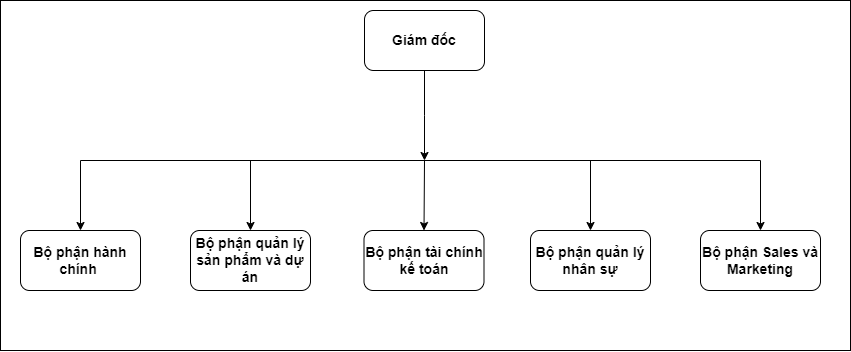

The diagram above was exported from draw.io. Its source (the exported page's mxGraphModel, read from the mxfile embedded in the PNG):
<mxGraphModel dx="984" dy="554" grid="1" gridSize="10" guides="1" tooltips="1" connect="1" arrows="1" fold="1" page="1" pageScale="1" pageWidth="827" pageHeight="1169" math="0" shadow="0">
  <root>
    <mxCell id="0" />
    <mxCell id="1" parent="0" />
    <mxCell id="43rFg3pME4IBhiEt1mkw-15" value="" style="rounded=0;whiteSpace=wrap;html=1;" vertex="1" parent="1">
      <mxGeometry x="50" y="380" width="850" height="350" as="geometry" />
    </mxCell>
    <mxCell id="43rFg3pME4IBhiEt1mkw-9" style="edgeStyle=orthogonalEdgeStyle;rounded=0;orthogonalLoop=1;jettySize=auto;html=1;" edge="1" parent="1" source="43rFg3pME4IBhiEt1mkw-1">
      <mxGeometry relative="1" as="geometry">
        <mxPoint x="474" y="540" as="targetPoint" />
      </mxGeometry>
    </mxCell>
    <mxCell id="43rFg3pME4IBhiEt1mkw-1" value="Giám đốc" style="rounded=1;whiteSpace=wrap;html=1;fontStyle=1;fontSize=14;" vertex="1" parent="1">
      <mxGeometry x="414" y="390" width="120" height="60" as="geometry" />
    </mxCell>
    <mxCell id="43rFg3pME4IBhiEt1mkw-2" value="Bộ phận hành chính&amp;nbsp;" style="rounded=1;whiteSpace=wrap;html=1;fontStyle=1;fontSize=14;" vertex="1" parent="1">
      <mxGeometry x="70" y="610" width="120" height="60" as="geometry" />
    </mxCell>
    <mxCell id="43rFg3pME4IBhiEt1mkw-3" value="Bộ phận quản lý sản phẩm và dự án" style="rounded=1;whiteSpace=wrap;html=1;fontStyle=1;fontSize=14;" vertex="1" parent="1">
      <mxGeometry x="240" y="610" width="120" height="60" as="geometry" />
    </mxCell>
    <mxCell id="43rFg3pME4IBhiEt1mkw-4" value="Bộ phận tài chính kế toán" style="rounded=1;whiteSpace=wrap;html=1;fontStyle=1;fontSize=14;" vertex="1" parent="1">
      <mxGeometry x="413.5" y="610" width="120" height="60" as="geometry" />
    </mxCell>
    <mxCell id="43rFg3pME4IBhiEt1mkw-5" value="Bộ phận quản lý nhân sự" style="rounded=1;whiteSpace=wrap;html=1;fontStyle=1;fontSize=14;" vertex="1" parent="1">
      <mxGeometry x="580" y="610" width="120" height="60" as="geometry" />
    </mxCell>
    <mxCell id="43rFg3pME4IBhiEt1mkw-6" value="Bộ phận Sales và Marketing" style="rounded=1;whiteSpace=wrap;html=1;fontStyle=1;fontSize=14;" vertex="1" parent="1">
      <mxGeometry x="750" y="610" width="120" height="60" as="geometry" />
    </mxCell>
    <mxCell id="43rFg3pME4IBhiEt1mkw-7" value="" style="endArrow=none;html=1;rounded=0;" edge="1" parent="1">
      <mxGeometry width="50" height="50" relative="1" as="geometry">
        <mxPoint x="130" y="540" as="sourcePoint" />
        <mxPoint x="810" y="540" as="targetPoint" />
      </mxGeometry>
    </mxCell>
    <mxCell id="43rFg3pME4IBhiEt1mkw-10" value="" style="endArrow=classic;html=1;rounded=0;entryX=0.5;entryY=0;entryDx=0;entryDy=0;" edge="1" parent="1" target="43rFg3pME4IBhiEt1mkw-4">
      <mxGeometry width="50" height="50" relative="1" as="geometry">
        <mxPoint x="474" y="540" as="sourcePoint" />
        <mxPoint x="520" y="550" as="targetPoint" />
      </mxGeometry>
    </mxCell>
    <mxCell id="43rFg3pME4IBhiEt1mkw-11" value="" style="endArrow=classic;html=1;rounded=0;entryX=0.5;entryY=0;entryDx=0;entryDy=0;" edge="1" parent="1" target="43rFg3pME4IBhiEt1mkw-3">
      <mxGeometry width="50" height="50" relative="1" as="geometry">
        <mxPoint x="300" y="540" as="sourcePoint" />
        <mxPoint x="340" y="540" as="targetPoint" />
      </mxGeometry>
    </mxCell>
    <mxCell id="43rFg3pME4IBhiEt1mkw-12" value="" style="endArrow=classic;html=1;rounded=0;entryX=0.5;entryY=0;entryDx=0;entryDy=0;" edge="1" parent="1" target="43rFg3pME4IBhiEt1mkw-2">
      <mxGeometry width="50" height="50" relative="1" as="geometry">
        <mxPoint x="130" y="540" as="sourcePoint" />
        <mxPoint x="180" y="490" as="targetPoint" />
      </mxGeometry>
    </mxCell>
    <mxCell id="43rFg3pME4IBhiEt1mkw-13" value="" style="endArrow=classic;html=1;rounded=0;entryX=0.5;entryY=0;entryDx=0;entryDy=0;" edge="1" parent="1" target="43rFg3pME4IBhiEt1mkw-5">
      <mxGeometry width="50" height="50" relative="1" as="geometry">
        <mxPoint x="640" y="540" as="sourcePoint" />
        <mxPoint x="690" y="490" as="targetPoint" />
      </mxGeometry>
    </mxCell>
    <mxCell id="43rFg3pME4IBhiEt1mkw-14" value="" style="endArrow=classic;html=1;rounded=0;entryX=0.5;entryY=0;entryDx=0;entryDy=0;" edge="1" parent="1" target="43rFg3pME4IBhiEt1mkw-6">
      <mxGeometry width="50" height="50" relative="1" as="geometry">
        <mxPoint x="810" y="540" as="sourcePoint" />
        <mxPoint x="860" y="490" as="targetPoint" />
      </mxGeometry>
    </mxCell>
  </root>
</mxGraphModel>